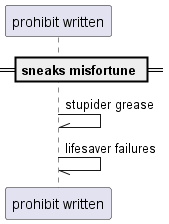

The diagram above was rendered by PlantUML. Its source (embedded in the PNG):
@startuml
participant "prohibit written" as 0
== sneaks misfortune ==
0 -\\ 0: stupider grease
0 -// 0: lifesaver failures
@enduml